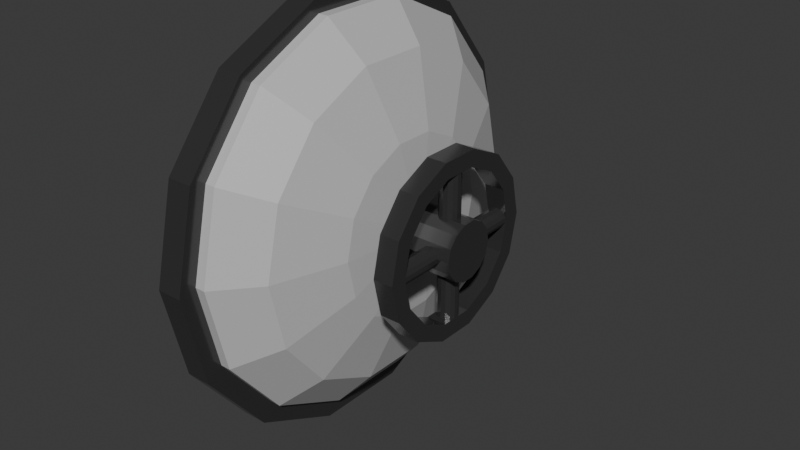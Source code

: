 # Source: door2.blend  (saved by Blender 5.3.31; exported with 4.5.12 LTS)
import bpy
from mathutils import Matrix  # noqa: F401  (used for matrix-valued properties, if any)

bpy.ops.wm.read_factory_settings(use_empty=True)
scene = bpy.context.scene
scene.name = 'Scene'

# ---- collections
col_collection = bpy.data.collections.new('Collection'); scene.collection.children.link(col_collection)

# ---- materials (node trees are filled in below, after node groups)
mat_material_002 = bpy.data.materials.new('Material.002')
mat_material_001 = bpy.data.materials.new('Material.001')

# ---- material node trees
mat_material_002.use_nodes = True; mat_material_002.node_tree.nodes.clear()
_N = mat_material_002.node_tree.nodes; _L = mat_material_002.node_tree.links
n0 = _N.new('ShaderNodeBsdfPrincipled'); n0.name = 'Principled BSDF'; n0.location = (-200, 100)
n0.inputs[0].default_value = (0.5523, 0.5523, 0.5523, 1.0)
n0.inputs[10].default_value = 0.005
n1 = _N.new('ShaderNodeOutputMaterial'); n1.name = 'Material Output'; n1.location = (200, 100)
_L.new(n0.outputs[0], n1.inputs[0])
n1.is_active_output = True
mat_material_001.use_nodes = True; mat_material_001.node_tree.nodes.clear()
_N = mat_material_001.node_tree.nodes; _L = mat_material_001.node_tree.links
n0 = _N.new('ShaderNodeBsdfPrincipled'); n0.name = 'Principled BSDF'; n0.location = (-200, 100)
n0.inputs[0].default_value = (0.0899, 0.0899, 0.0899, 1.0)
n0.inputs[1].default_value = 0.6429
n0.inputs[2].default_value = 0.1696
n0.inputs[10].default_value = 0.005
n1 = _N.new('ShaderNodeOutputMaterial'); n1.name = 'Material Output'; n1.location = (200, 100)
_L.new(n0.outputs[0], n1.inputs[0])
n1.is_active_output = True

# ---- world
world_world = bpy.data.worlds.new('World'); scene.world = world_world
world_world.use_nodes = True; world_world.node_tree.nodes.clear()
_N = world_world.node_tree.nodes; _L = world_world.node_tree.links
n0 = _N.new('ShaderNodeOutputWorld'); n0.name = 'World Output'; n0.location = (200, 100)
n1 = _N.new('ShaderNodeBackground'); n1.name = 'Background'; n1.location = (-200, 100)
n1.inputs[0].default_value = (0.05088, 0.05088, 0.05088, 1.0)
_L.new(n1.outputs[0], n0.inputs[0])
n0.is_active_output = True
world_world.color = (0.05088, 0.05088, 0.05088)
world_world.sun_shadow_jitter_overblur = 0.0

# ---- meshes
me_sphere = bpy.data.meshes.new('Sphere')
me_sphere.from_pydata([(0.0, 0.0, 1.0), (0.0, 0.9749, -0.2225), (0.1883, 0.3909, 0.901), (0.3392, 0.7044, 0.6235), (0.423, 0.8784, 0.2225), (0.423, 0.8784, -0.2225), (0.3392, 0.2705, 0.901), (0.6113, 0.4875, 0.6235), (0.7622, 0.6079, 0.2225), (0.7622, 0.6079, -0.2225), (0.423, 0.09655, 0.901), (0.7622, 0.174, 0.6235), (0.9505, 0.2169, 0.2225), (0.9505, 0.2169, -0.2225), (0.423, -0.09655, 0.901), (0.7622, -0.174, 0.6235), (0.9505, -0.2169, 0.2225), (0.9505, -0.2169, -0.2225), (0.3392, -0.2705, 0.901), (0.6113, -0.4875, 0.6235), (0.7622, -0.6079, 0.2225), (0.7622, -0.6079, -0.2225), (0.1883, -0.3909, 0.901), (0.3392, -0.7044, 0.6235), (0.423, -0.8784, 0.2225), (0.423, -0.8784, -0.2225), (-4.47e-08, -0.4339, 0.901), (-1.192e-07, -0.7818, 0.6235), (-1.49e-07, -0.9749, 0.2225), (-1.49e-07, -0.9749, -0.2225), (-0.1883, -0.3909, 0.901), (-0.3392, -0.7044, 0.6235), (-0.423, -0.8784, 0.2225), (-0.423, -0.8784, -0.2225), (-0.3392, -0.2705, 0.901), (-0.6113, -0.4875, 0.6235), (-0.7622, -0.6079, 0.2225), (-0.7622, -0.6079, -0.2225), (-0.423, -0.09655, 0.901), (-0.7622, -0.174, 0.6235), (-0.9505, -0.2169, 0.2225), (-0.9505, -0.2169, -0.2225), (-0.423, 0.09655, 0.901), (-0.7622, 0.174, 0.6235), (-0.9505, 0.2169, 0.2225), (-0.9505, 0.2169, -0.2225), (-0.3392, 0.2705, 0.901), (-0.6113, 0.4875, 0.6235), (-0.7622, 0.6079, 0.2225), (-0.7622, 0.6079, -0.2225), (-0.1883, 0.3909, 0.901), (-0.3392, 0.7044, 0.6235), (-0.423, 0.8784, 0.2225), (-0.423, 0.8784, -0.2225), (1.192e-07, 0.4339, 0.901), (2.98e-07, 0.7818, 0.6235), (2.98e-07, 0.9749, 0.2225), (0.02016, 1.061, -0.1999), (0.02016, 1.061, 0.1019), (0.4805, 0.9559, -0.1999), (0.4805, 0.9559, 0.1019), (0.8497, 0.6615, -0.1999), (0.8497, 0.6615, 0.1019), (1.055, 0.2361, -0.1999), (1.055, 0.2361, 0.1019), (1.055, -0.2361, -0.1999), (1.055, -0.2361, 0.1019), (0.8497, -0.6615, -0.1999), (0.8497, -0.6615, 0.1019), (0.4805, -0.9559, -0.1999), (0.4805, -0.9559, 0.1019), (0.02016, -1.061, -0.1999), (0.02016, -1.061, 0.1019), (-0.4402, -0.9559, -0.1999), (-0.4402, -0.9559, 0.1019), (-0.8093, -0.6615, -0.1999), (-0.8093, -0.6615, 0.1019), (-1.014, -0.2361, -0.1999), (-1.014, -0.2361, 0.1019), (-1.014, 0.2361, -0.1999), (-1.014, 0.2361, 0.1019), (-0.8093, 0.6615, -0.1999), (-0.8093, 0.6615, 0.1019), (-0.4402, 0.9559, -0.1999), (-0.4402, 0.9559, 0.1019), (0.02192, 0.4408, 1.261), (0.02192, 0.4408, 1.502), (0.2136, 0.3971, 1.261), (0.2136, 0.3971, 1.502), (0.3673, 0.2745, 1.261), (0.3673, 0.2745, 1.502), (0.4526, 0.09735, 1.261), (0.4526, 0.09735, 1.502), (0.4526, -0.09926, 1.261), (0.4526, -0.09926, 1.502), (0.3673, -0.2764, 1.261), (0.3673, -0.2764, 1.502), (0.2136, -0.399, 1.261), (0.2136, -0.399, 1.502), (0.02192, -0.4427, 1.261), (0.02192, -0.4427, 1.502), (-0.1698, -0.399, 1.261), (-0.1698, -0.399, 1.502), (-0.3235, -0.2764, 1.261), (-0.3235, -0.2764, 1.502), (-0.4088, -0.09926, 1.261), (-0.4088, -0.09926, 1.502), (-0.4088, 0.09735, 1.261), (-0.4088, 0.09735, 1.502), (-0.3235, 0.2745, 1.261), (-0.3235, 0.2745, 1.502), (-0.1698, 0.3971, 1.261), (-0.1698, 0.3971, 1.502), (0.02192, 0.3593, 1.261), (0.02192, 0.3593, 1.502), (0.1782, 0.3236, 1.261), (0.1782, 0.3236, 1.502), (0.3035, 0.2236, 1.261), (0.3035, 0.2236, 1.502), (0.3731, 0.0792, 1.261), (0.3731, 0.0792, 1.502), (0.3731, -0.08111, 1.261), (0.3731, -0.08111, 1.502), (0.3035, -0.2255, 1.261), (0.3035, -0.2255, 1.502), (0.1782, -0.3255, 1.261), (0.1782, -0.3255, 1.502), (0.02192, -0.3612, 1.261), (0.02192, -0.3612, 1.502), (-0.1344, -0.3255, 1.261), (-0.1344, -0.3255, 1.502), (-0.2597, -0.2255, 1.261), (-0.2597, -0.2255, 1.502), (-0.3293, -0.08111, 1.261), (-0.3293, -0.08111, 1.502), (-0.3293, 0.0792, 1.261), (-0.3293, 0.0792, 1.502), (-0.2597, 0.2236, 1.261), (-0.2597, 0.2236, 1.502), (-0.1344, 0.3236, 1.261), (-0.1344, 0.3236, 1.502), (0.02192, 0.1414, 0.7638), (0.02192, 0.1414, 1.637), (0.0837, 0.1273, 0.7638), (0.0837, 0.1273, 1.637), (0.1332, 0.08783, 0.7638), (0.1332, 0.08783, 1.637), (0.1607, 0.03073, 0.7638), (0.1607, 0.03073, 1.637), (0.1607, -0.03264, 0.7638), (0.1607, -0.03264, 1.637), (0.1332, -0.08974, 0.7638), (0.1332, -0.08974, 1.637), (0.0837, -0.1292, 0.7638), (0.0837, -0.1292, 1.637), (0.02192, -0.1433, 0.7638), (0.02192, -0.1433, 1.637), (-0.03987, -0.1292, 0.7638), (-0.03987, -0.1292, 1.637), (-0.08941, -0.08974, 0.7638), (-0.08941, -0.08974, 1.637), (-0.1169, -0.03264, 0.7638), (-0.1169, -0.03264, 1.637), (-0.1169, 0.03073, 0.7638), (-0.1169, 0.03073, 1.637), (-0.08941, 0.08783, 0.7638), (-0.08941, 0.08783, 1.637), (-0.03987, 0.1273, 0.7638), (-0.03987, 0.1273, 1.637), (-0.08558, 0.049, 1.378), (-0.3886, 0.049, 1.378), (-0.08558, 0.04405, 1.43), (-0.3886, 0.04405, 1.43), (-0.08558, 0.03019, 1.472), (-0.3886, 0.03019, 1.472), (-0.08558, 0.01016, 1.496), (-0.3886, 0.01016, 1.496), (-0.08558, -0.01207, 1.496), (-0.3886, -0.01207, 1.496), (-0.08558, -0.0321, 1.472), (-0.3886, -0.0321, 1.472), (-0.08558, -0.04596, 1.43), (-0.3886, -0.04596, 1.43), (-0.08558, -0.05091, 1.378), (-0.3886, -0.05091, 1.378), (-0.08558, -0.04596, 1.325), (-0.3886, -0.04596, 1.325), (-0.08558, -0.0321, 1.283), (-0.3886, -0.0321, 1.283), (-0.08558, -0.01207, 1.259), (-0.3886, -0.01207, 1.259), (-0.08558, 0.01016, 1.259), (-0.3886, 0.01016, 1.259), (-0.08558, 0.03019, 1.283), (-0.3886, 0.03019, 1.283), (-0.08558, 0.04405, 1.325), (-0.3886, 0.04405, 1.325), (0.429, 0.049, 1.378), (0.126, 0.049, 1.378), (0.429, 0.04405, 1.43), (0.126, 0.04405, 1.43), (0.429, 0.03019, 1.472), (0.126, 0.03019, 1.472), (0.429, 0.01016, 1.496), (0.126, 0.01016, 1.496), (0.429, -0.01207, 1.496), (0.126, -0.01207, 1.496), (0.429, -0.0321, 1.472), (0.126, -0.0321, 1.472), (0.429, -0.04596, 1.43), (0.126, -0.04596, 1.43), (0.429, -0.05091, 1.378), (0.126, -0.05091, 1.378), (0.429, -0.04596, 1.325), (0.126, -0.04596, 1.325), (0.429, -0.0321, 1.283), (0.126, -0.0321, 1.283), (0.429, -0.01207, 1.259), (0.126, -0.01207, 1.259), (0.429, 0.01016, 1.259), (0.126, 0.01016, 1.259), (0.429, 0.03019, 1.283), (0.126, 0.03019, 1.283), (0.429, 0.04405, 1.325), (0.126, 0.04405, 1.325), (-0.02175, 0.3809, 1.378), (-0.02175, 0.07781, 1.378), (-0.0168, 0.3809, 1.43), (-0.0168, 0.07781, 1.43), (-0.00294, 0.3809, 1.472), (-0.00294, 0.07781, 1.472), (0.01709, 0.3809, 1.496), (0.01709, 0.07781, 1.496), (0.03932, 0.3809, 1.496), (0.03932, 0.07781, 1.496), (0.05935, 0.3809, 1.472), (0.05935, 0.07781, 1.472), (0.07321, 0.3809, 1.43), (0.07321, 0.07781, 1.43), (0.07816, 0.3809, 1.378), (0.07816, 0.07781, 1.378), (0.07321, 0.3809, 1.325), (0.07321, 0.07781, 1.325), (0.05935, 0.3809, 1.283), (0.05935, 0.07781, 1.283), (0.03932, 0.3809, 1.259), (0.03932, 0.07781, 1.259), (0.01709, 0.3809, 1.259), (0.01709, 0.07781, 1.259), (-0.00294, 0.3809, 1.283), (-0.00294, 0.07781, 1.283), (-0.0168, 0.3809, 1.325), (-0.0168, 0.07781, 1.325), (-0.02175, -0.106, 1.378), (-0.02175, -0.409, 1.378), (-0.0168, -0.106, 1.43), (-0.0168, -0.409, 1.43), (-0.00294, -0.106, 1.472), (-0.00294, -0.409, 1.472), (0.01709, -0.106, 1.496), (0.01709, -0.409, 1.496), (0.03932, -0.106, 1.496), (0.03932, -0.409, 1.496), (0.05935, -0.106, 1.472), (0.05935, -0.409, 1.472), (0.07321, -0.106, 1.43), (0.07321, -0.409, 1.43), (0.07816, -0.106, 1.378), (0.07816, -0.409, 1.378), (0.07321, -0.106, 1.325), (0.07321, -0.409, 1.325), (0.05935, -0.106, 1.283), (0.05935, -0.409, 1.283), (0.03932, -0.106, 1.259), (0.03932, -0.409, 1.259), (0.01709, -0.106, 1.259), (0.01709, -0.409, 1.259), (-0.00294, -0.106, 1.283), (-0.00294, -0.409, 1.283), (-0.0168, -0.106, 1.325), (-0.0168, -0.409, 1.325)], [], [(1, 56, 4, 5), (55, 54, 2, 3), (56, 55, 3, 4), (54, 0, 2), (5, 4, 8, 9), (3, 2, 6, 7), (4, 3, 7, 8), (2, 0, 6), (9, 8, 12, 13), (7, 6, 10, 11), (8, 7, 11, 12), (6, 0, 10), (12, 11, 15, 16), (10, 0, 14), (13, 12, 16, 17), (11, 10, 14, 15), (16, 15, 19, 20), (14, 0, 18), (17, 16, 20, 21), (15, 14, 18, 19), (20, 19, 23, 24), (18, 0, 22), (21, 20, 24, 25), (19, 18, 22, 23), (25, 24, 28, 29), (23, 22, 26, 27), (24, 23, 27, 28), (22, 0, 26), (29, 28, 32, 33), (27, 26, 30, 31), (28, 27, 31, 32), (26, 0, 30), (31, 30, 34, 35), (32, 31, 35, 36), (30, 0, 34), (33, 32, 36, 37), (36, 35, 39, 40), (34, 0, 38), (37, 36, 40, 41), (35, 34, 38, 39), (40, 39, 43, 44), (38, 0, 42), (41, 40, 44, 45), (39, 38, 42, 43), (42, 0, 46), (45, 44, 48, 49), (43, 42, 46, 47), (44, 43, 47, 48), (49, 48, 52, 53), (47, 46, 50, 51), (48, 47, 51, 52), (46, 0, 50), (53, 52, 56, 1), (51, 50, 54, 55), (52, 51, 55, 56), (50, 0, 54), (57, 58, 60, 59), (59, 60, 62, 61), (61, 62, 64, 63), (63, 64, 66, 65), (65, 66, 68, 67), (67, 68, 70, 69), (69, 70, 72, 71), (71, 72, 74, 73), (73, 74, 76, 75), (75, 76, 78, 77), (77, 78, 80, 79), (79, 80, 82, 81), (60, 58, 84, 82, 80, 78, 76, 74, 72, 70, 68, 66, 64, 62), (81, 82, 84, 83), (83, 84, 58, 57), (57, 59, 61, 63, 65, 67, 69, 71, 73, 75, 77, 79, 81, 83), (85, 86, 88, 87), (87, 88, 90, 89), (89, 90, 92, 91), (91, 92, 94, 93), (93, 94, 96, 95), (95, 96, 98, 97), (97, 98, 100, 99), (99, 100, 102, 101), (101, 102, 104, 103), (103, 104, 106, 105), (105, 106, 108, 107), (107, 108, 110, 109), (109, 110, 112, 111), (111, 112, 86, 85), (113, 115, 116, 114), (115, 117, 118, 116), (117, 119, 120, 118), (119, 121, 122, 120), (121, 123, 124, 122), (123, 125, 126, 124), (125, 127, 128, 126), (127, 129, 130, 128), (129, 131, 132, 130), (131, 133, 134, 132), (133, 135, 136, 134), (135, 137, 138, 136), (137, 139, 140, 138), (139, 113, 114, 140), (85, 87, 115, 113), (88, 86, 114, 116), (87, 89, 117, 115), (90, 88, 116, 118), (89, 91, 119, 117), (92, 90, 118, 120), (91, 93, 121, 119), (94, 92, 120, 122), (93, 95, 123, 121), (96, 94, 122, 124), (95, 97, 125, 123), (98, 96, 124, 126), (97, 99, 127, 125), (100, 98, 126, 128), (99, 101, 129, 127), (102, 100, 128, 130), (101, 103, 131, 129), (104, 102, 130, 132), (103, 105, 133, 131), (106, 104, 132, 134), (105, 107, 135, 133), (108, 106, 134, 136), (107, 109, 137, 135), (110, 108, 136, 138), (109, 111, 139, 137), (112, 110, 138, 140), (111, 85, 113, 139), (86, 112, 140, 114), (141, 142, 144, 143), (143, 144, 146, 145), (145, 146, 148, 147), (147, 148, 150, 149), (149, 150, 152, 151), (151, 152, 154, 153), (153, 154, 156, 155), (155, 156, 158, 157), (157, 158, 160, 159), (159, 160, 162, 161), (161, 162, 164, 163), (163, 164, 166, 165), (144, 142, 168, 166, 164, 162, 160, 158, 156, 154, 152, 150, 148, 146), (165, 166, 168, 167), (167, 168, 142, 141), (141, 143, 145, 147, 149, 151, 153, 155, 157, 159, 161, 163, 165, 167), (169, 170, 172, 171), (171, 172, 174, 173), (173, 174, 176, 175), (175, 176, 178, 177), (177, 178, 180, 179), (179, 180, 182, 181), (181, 182, 184, 183), (183, 184, 186, 185), (185, 186, 188, 187), (187, 188, 190, 189), (189, 190, 192, 191), (191, 192, 194, 193), (172, 170, 196, 194, 192, 190, 188, 186, 184, 182, 180, 178, 176, 174), (193, 194, 196, 195), (195, 196, 170, 169), (169, 171, 173, 175, 177, 179, 181, 183, 185, 187, 189, 191, 193, 195), (197, 198, 200, 199), (199, 200, 202, 201), (201, 202, 204, 203), (203, 204, 206, 205), (205, 206, 208, 207), (207, 208, 210, 209), (209, 210, 212, 211), (211, 212, 214, 213), (213, 214, 216, 215), (215, 216, 218, 217), (217, 218, 220, 219), (219, 220, 222, 221), (200, 198, 224, 222, 220, 218, 216, 214, 212, 210, 208, 206, 204, 202), (221, 222, 224, 223), (223, 224, 198, 197), (197, 199, 201, 203, 205, 207, 209, 211, 213, 215, 217, 219, 221, 223), (225, 226, 228, 227), (227, 228, 230, 229), (229, 230, 232, 231), (231, 232, 234, 233), (233, 234, 236, 235), (235, 236, 238, 237), (237, 238, 240, 239), (239, 240, 242, 241), (241, 242, 244, 243), (243, 244, 246, 245), (245, 246, 248, 247), (247, 248, 250, 249), (228, 226, 252, 250, 248, 246, 244, 242, 240, 238, 236, 234, 232, 230), (249, 250, 252, 251), (251, 252, 226, 225), (225, 227, 229, 231, 233, 235, 237, 239, 241, 243, 245, 247, 249, 251), (253, 254, 256, 255), (255, 256, 258, 257), (257, 258, 260, 259), (259, 260, 262, 261), (261, 262, 264, 263), (263, 264, 266, 265), (265, 266, 268, 267), (267, 268, 270, 269), (269, 270, 272, 271), (271, 272, 274, 273), (273, 274, 276, 275), (275, 276, 278, 277), (256, 254, 280, 278, 276, 274, 272, 270, 268, 266, 264, 262, 260, 258), (277, 278, 280, 279), (279, 280, 254, 253), (253, 255, 257, 259, 261, 263, 265, 267, 269, 271, 273, 275, 277, 279)])
me_sphere.polygons.foreach_set('material_index', [0, 0, 0, 0, 0, 0, 0, 0, 0, 0, 0, 0, 0, 0, 0, 0, 0, 0, 0, 0, 0, 0, 0, 0, 0, 0, 0, 0, 0, 0, 0, 0, 0, 0, 0, 0, 0, 0, 0, 0, 0, 0, 0, 0, 0, 0, 0, 0, 0, 0, 0, 0, 0, 0, 0, 0, 1, 1, 1, 1, 1, 1, 1, 1, 1, 1, 1, 1, 1, 1, 1, 1, 1, 1, 1, 1, 1, 1, 1, 1, 1, 1, 1, 1, 1, 1, 1, 1, 1, 1, 1, 1, 1, 1, 1, 1, 1, 1, 1, 1, 1, 1, 1, 1, 1, 1, 1, 1, 1, 1, 1, 1, 1, 1, 1, 1, 1, 1, 1, 1, 1, 1, 1, 1, 1, 1, 1, 1, 1, 1, 1, 1, 1, 1, 1, 1, 1, 1, 1, 1, 1, 1, 1, 1, 1, 1, 1, 1, 1, 1, 1, 1, 1, 1, 1, 1, 1, 1, 1, 1, 1, 1, 1, 1, 1, 1, 1, 1, 1, 1, 1, 1, 1, 1, 1, 1, 1, 1, 1, 1, 1, 1, 1, 1, 1, 1, 1, 1, 1, 1, 1, 1, 1, 1, 1, 1, 1, 1, 1, 1, 1, 1, 1, 1, 1, 1, 1, 1])
_uv = me_sphere.uv_layers.new(name='UVMap')
_uv.uv.foreach_set('vector', [0.7143, 0.4286, 0.7143, 0.5714, 0.6429, 0.5714, 0.6429, 0.4286, 0.7143, 0.7143, 0.7143, 0.8571, 0.6429, 0.8571, 0.6429, 0.7143, 0.7143, 0.5714, 0.7143, 0.7143, 0.6429, 0.7143, 0.6429, 0.5714, 0.7143, 0.8571, 0.6786, 1.0, 0.6429, 0.8571, 0.6429, 0.4286, 0.6429, 0.5714, 0.5714, 0.5714, 0.5714, 0.4286, 0.6429, 0.7143, 0.6429, 0.8571, 0.5714, 0.8571, 0.5714, 0.7143, 0.6429, 0.5714, 0.6429, 0.7143, 0.5714, 0.7143, 0.5714, 0.5714, 0.6429, 0.8571, 0.6071, 1.0, 0.5714, 0.8571, 0.5714, 0.4286, 0.5714, 0.5714, 0.5, 0.5714, 0.5, 0.4286, 0.5714, 0.7143, 0.5714, 0.8571, 0.5, 0.8571, 0.5, 0.7143, 0.5714, 0.5714, 0.5714, 0.7143, 0.5, 0.7143, 0.5, 0.5714, 0.5714, 0.8571, 0.5357, 1.0, 0.5, 0.8571, 0.5, 0.5714, 0.5, 0.7143, 0.4286, 0.7143, 0.4286, 0.5714, 0.5, 0.8571, 0.4643, 1.0, 0.4286, 0.8571, 0.5, 0.4286, 0.5, 0.5714, 0.4286, 0.5714, 0.4286, 0.4286, 0.5, 0.7143, 0.5, 0.8571, 0.4286, 0.8571, 0.4286, 0.7143, 0.4286, 0.5714, 0.4286, 0.7143, 0.3571, 0.7143, 0.3571, 0.5714, 0.4286, 0.8571, 0.3929, 1.0, 0.3571, 0.8571, 0.4286, 0.4286, 0.4286, 0.5714, 0.3571, 0.5714, 0.3571, 0.4286, 0.4286, 0.7143, 0.4286, 0.8571, 0.3571, 0.8571, 0.3571, 0.7143, 0.3571, 0.5714, 0.3571, 0.7143, 0.2857, 0.7143, 0.2857, 0.5714, 0.3571, 0.8571, 0.3214, 1.0, 0.2857, 0.8571, 0.3571, 0.4286, 0.3571, 0.5714, 0.2857, 0.5714, 0.2857, 0.4286, 0.3571, 0.7143, 0.3571, 0.8571, 0.2857, 0.8571, 0.2857, 0.7143, 0.2857, 0.4286, 0.2857, 0.5714, 0.2143, 0.5714, 0.2143, 0.4286, 0.2857, 0.7143, 0.2857, 0.8571, 0.2143, 0.8571, 0.2143, 0.7143, 0.2857, 0.5714, 0.2857, 0.7143, 0.2143, 0.7143, 0.2143, 0.5714, 0.2857, 0.8571, 0.25, 1.0, 0.2143, 0.8571, 0.2143, 0.4286, 0.2143, 0.5714, 0.1429, 0.5714, 0.1429, 0.4286, 0.2143, 0.7143, 0.2143, 0.8571, 0.1429, 0.8571, 0.1429, 0.7143, 0.2143, 0.5714, 0.2143, 0.7143, 0.1429, 0.7143, 0.1429, 0.5714, 0.2143, 0.8571, 0.1786, 1.0, 0.1429, 0.8571, 0.1429, 0.7143, 0.1429, 0.8571, 0.07143, 0.8571, 0.07143, 0.7143, 0.1429, 0.5714, 0.1429, 0.7143, 0.07143, 0.7143, 0.07143, 0.5714, 0.1429, 0.8571, 0.1071, 1.0, 0.07143, 0.8571, 0.1429, 0.4286, 0.1429, 0.5714, 0.07143, 0.5714, 0.07143, 0.4286, 0.07143, 0.5714, 0.07143, 0.7143, 0.0, 0.7143, 0.0, 0.5714, 0.07143, 0.8571, 0.03571, 1.0, 0.0, 0.8571, 0.07143, 0.4286, 0.07143, 0.5714, 0.0, 0.5714, 0.0, 0.4286, 0.07143, 0.7143, 0.07143, 0.8571, 0.0, 0.8571, 0.0, 0.7143, 1.0, 0.5714, 1.0, 0.7143, 0.9286, 0.7143, 0.9286, 0.5714, 1.0, 0.8571, 0.9643, 1.0, 0.9286, 0.8571, 1.0, 0.4286, 1.0, 0.5714, 0.9286, 0.5714, 0.9286, 0.4286, 1.0, 0.7143, 1.0, 0.8571, 0.9286, 0.8571, 0.9286, 0.7143, 0.9286, 0.8571, 0.8929, 1.0, 0.8571, 0.8571, 0.9286, 0.4286, 0.9286, 0.5714, 0.8571, 0.5714, 0.8571, 0.4286, 0.9286, 0.7143, 0.9286, 0.8571, 0.8571, 0.8571, 0.8571, 0.7143, 0.9286, 0.5714, 0.9286, 0.7143, 0.8571, 0.7143, 0.8571, 0.5714, 0.8571, 0.4286, 0.8571, 0.5714, 0.7857, 0.5714, 0.7857, 0.4286, 0.8571, 0.7143, 0.8571, 0.8571, 0.7857, 0.8571, 0.7857, 0.7143, 0.8571, 0.5714, 0.8571, 0.7143, 0.7857, 0.7143, 0.7857, 0.5714, 0.8571, 0.8571, 0.8214, 1.0, 0.7857, 0.8571, 0.7857, 0.4286, 0.7857, 0.5714, 0.7143, 0.5714, 0.7143, 0.4286, 0.7857, 0.7143, 0.7857, 0.8571, 0.7143, 0.8571, 0.7143, 0.7143, 0.7857, 0.5714, 0.7857, 0.7143, 0.7143, 0.7143, 0.7143, 0.5714, 0.7857, 0.8571, 0.75, 1.0, 0.7143, 0.8571, 1.0, 0.5, 1.0, 1.0, 0.9286, 1.0, 0.9286, 0.5, 0.9286, 0.5, 0.9286, 1.0, 0.8571, 1.0, 0.8571, 0.5, 0.8571, 0.5, 0.8571, 1.0, 0.7857, 1.0, 0.7857, 0.5, 0.7857, 0.5, 0.7857, 1.0, 0.7143, 1.0, 0.7143, 0.5, 0.7143, 0.5, 0.7143, 1.0, 0.6429, 1.0, 0.6429, 0.5, 0.6429, 0.5, 0.6429, 1.0, 0.5714, 1.0, 0.5714, 0.5, 0.5714, 0.5, 0.5714, 1.0, 0.5, 1.0, 0.5, 0.5, 0.5, 0.5, 0.5, 1.0, 0.4286, 1.0, 0.4286, 0.5, 0.4286, 0.5, 0.4286, 1.0, 0.3571, 1.0, 0.3571, 0.5, 0.3571, 0.5, 0.3571, 1.0, 0.2857, 1.0, 0.2857, 0.5, 0.2857, 0.5, 0.2857, 1.0, 0.2143, 1.0, 0.2143, 0.5, 0.2143, 0.5, 0.2143, 1.0, 0.1429, 1.0, 0.1429, 0.5, 0.3541, 0.4662, 0.25, 0.49, 0.1459, 0.4662, 0.06236, 0.3996, 0.01602, 0.3034, 0.01602, 0.1966, 0.06236, 0.1004, 0.1459, 0.03377, 0.25, 0.01, 0.3541, 0.03377, 0.4376, 0.1004, 0.484, 0.1966, 0.484, 0.3034, 0.4376, 0.3996, 0.1429, 0.5, 0.1429, 1.0, 0.07143, 1.0, 0.07143, 0.5, 0.07143, 0.5, 0.07143, 1.0, -1.341e-07, 1.0, -1.341e-07, 0.5, 0.75, 0.49, 0.8541, 0.4662, 0.9376, 0.3996, 0.984, 0.3034, 0.984, 0.1966, 0.9376, 0.1004, 0.8541, 0.03377, 0.75, 0.01, 0.6459, 0.03377, 0.5624, 0.1004, 0.516, 0.1966, 0.516, 0.3034, 0.5624, 0.3996, 0.6459, 0.4662, 1.0, 0.5, 1.0, 1.0, 0.9286, 1.0, 0.9286, 0.5, 0.9286, 0.5, 0.9286, 1.0, 0.8571, 1.0, 0.8571, 0.5, 0.8571, 0.5, 0.8571, 1.0, 0.7857, 1.0, 0.7857, 0.5, 0.7857, 0.5, 0.7857, 1.0, 0.7143, 1.0, 0.7143, 0.5, 0.7143, 0.5, 0.7143, 1.0, 0.6429, 1.0, 0.6429, 0.5, 0.6429, 0.5, 0.6429, 1.0, 0.5714, 1.0, 0.5714, 0.5, 0.5714, 0.5, 0.5714, 1.0, 0.5, 1.0, 0.5, 0.5, 0.5, 0.5, 0.5, 1.0, 0.4286, 1.0, 0.4286, 0.5, 0.4286, 0.5, 0.4286, 1.0, 0.3571, 1.0, 0.3571, 0.5, 0.3571, 0.5, 0.3571, 1.0, 0.2857, 1.0, 0.2857, 0.5, 0.2857, 0.5, 0.2857, 1.0, 0.2143, 1.0, 0.2143, 0.5, 0.2143, 0.5, 0.2143, 1.0, 0.1429, 1.0, 0.1429, 0.5, 0.1429, 0.5, 0.1429, 1.0, 0.07143, 1.0, 0.07143, 0.5, 0.07143, 0.5, 0.07143, 1.0, -1.341e-07, 1.0, -1.341e-07, 0.5, 1.0, 0.5, 0.9286, 0.5, 0.9286, 1.0, 1.0, 1.0, 0.9286, 0.5, 0.8571, 0.5, 0.8571, 1.0, 0.9286, 1.0, 0.8571, 0.5, 0.7857, 0.5, 0.7857, 1.0, 0.8571, 1.0, 0.7857, 0.5, 0.7143, 0.5, 0.7143, 1.0, 0.7857, 1.0, 0.7143, 0.5, 0.6429, 0.5, 0.6429, 1.0, 0.7143, 1.0, 0.6429, 0.5, 0.5714, 0.5, 0.5714, 1.0, 0.6429, 1.0, 0.5714, 0.5, 0.5, 0.5, 0.5, 1.0, 0.5714, 1.0, 0.5, 0.5, 0.4286, 0.5, 0.4286, 1.0, 0.5, 1.0, 0.4286, 0.5, 0.3571, 0.5, 0.3571, 1.0, 0.4286, 1.0, 0.3571, 0.5, 0.2857, 0.5, 0.2857, 1.0, 0.3571, 1.0, 0.2857, 0.5, 0.2143, 0.5, 0.2143, 1.0, 0.2857, 1.0, 0.2143, 0.5, 0.1429, 0.5, 0.1429, 1.0, 0.2143, 1.0, 0.1429, 0.5, 0.07143, 0.5, 0.07143, 1.0, 0.1429, 1.0, 0.07143, 0.5, -1.341e-07, 0.5, -1.341e-07, 1.0, 0.07143, 1.0, 1.0, 0.5, 0.9286, 0.5, 0.9286, 0.5, 1.0, 0.5, 0.9286, 1.0, 1.0, 1.0, 1.0, 1.0, 0.9286, 1.0, 0.9286, 0.5, 0.8571, 0.5, 0.8571, 0.5, 0.9286, 0.5, 0.8571, 1.0, 0.9286, 1.0, 0.9286, 1.0, 0.8571, 1.0, 0.8571, 0.5, 0.7857, 0.5, 0.7857, 0.5, 0.8571, 0.5, 0.7857, 1.0, 0.8571, 1.0, 0.8571, 1.0, 0.7857, 1.0, 0.7857, 0.5, 0.7143, 0.5, 0.7143, 0.5, 0.7857, 0.5, 0.7143, 1.0, 0.7857, 1.0, 0.7857, 1.0, 0.7143, 1.0, 0.7143, 0.5, 0.6429, 0.5, 0.6429, 0.5, 0.7143, 0.5, 0.6429, 1.0, 0.7143, 1.0, 0.7143, 1.0, 0.6429, 1.0, 0.6429, 0.5, 0.5714, 0.5, 0.5714, 0.5, 0.6429, 0.5, 0.5714, 1.0, 0.6429, 1.0, 0.6429, 1.0, 0.5714, 1.0, 0.5714, 0.5, 0.5, 0.5, 0.5, 0.5, 0.5714, 0.5, 0.5, 1.0, 0.5714, 1.0, 0.5714, 1.0, 0.5, 1.0, 0.5, 0.5, 0.4286, 0.5, 0.4286, 0.5, 0.5, 0.5, 0.4286, 1.0, 0.5, 1.0, 0.5, 1.0, 0.4286, 1.0, 0.4286, 0.5, 0.3571, 0.5, 0.3571, 0.5, 0.4286, 0.5, 0.3571, 1.0, 0.4286, 1.0, 0.4286, 1.0, 0.3571, 1.0, 0.3571, 0.5, 0.2857, 0.5, 0.2857, 0.5, 0.3571, 0.5, 0.2857, 1.0, 0.3571, 1.0, 0.3571, 1.0, 0.2857, 1.0, 0.2857, 0.5, 0.2143, 0.5, 0.2143, 0.5, 0.2857, 0.5, 0.2143, 1.0, 0.2857, 1.0, 0.2857, 1.0, 0.2143, 1.0, 0.2143, 0.5, 0.1429, 0.5, 0.1429, 0.5, 0.2143, 0.5, 0.1429, 1.0, 0.2143, 1.0, 0.2143, 1.0, 0.1429, 1.0, 0.1429, 0.5, 0.07143, 0.5, 0.07143, 0.5, 0.1429, 0.5, 0.07143, 1.0, 0.1429, 1.0, 0.1429, 1.0, 0.07143, 1.0, 0.07143, 0.5, -1.341e-07, 0.5, -1.341e-07, 0.5, 0.07143, 0.5, -1.341e-07, 1.0, 0.07143, 1.0, 0.07143, 1.0, -1.341e-07, 1.0, 1.0, 0.5, 1.0, 1.0, 0.9286, 1.0, 0.9286, 0.5, 0.9286, 0.5, 0.9286, 1.0, 0.8571, 1.0, 0.8571, 0.5, 0.8571, 0.5, 0.8571, 1.0, 0.7857, 1.0, 0.7857, 0.5, 0.7857, 0.5, 0.7857, 1.0, 0.7143, 1.0, 0.7143, 0.5, 0.7143, 0.5, 0.7143, 1.0, 0.6429, 1.0, 0.6429, 0.5, 0.6429, 0.5, 0.6429, 1.0, 0.5714, 1.0, 0.5714, 0.5, 0.5714, 0.5, 0.5714, 1.0, 0.5, 1.0, 0.5, 0.5, 0.5, 0.5, 0.5, 1.0, 0.4286, 1.0, 0.4286, 0.5, 0.4286, 0.5, 0.4286, 1.0, 0.3571, 1.0, 0.3571, 0.5, 0.3571, 0.5, 0.3571, 1.0, 0.2857, 1.0, 0.2857, 0.5, 0.2857, 0.5, 0.2857, 1.0, 0.2143, 1.0, 0.2143, 0.5, 0.2143, 0.5, 0.2143, 1.0, 0.1429, 1.0, 0.1429, 0.5, 0.3541, 0.4662, 0.25, 0.49, 0.1459, 0.4662, 0.06236, 0.3996, 0.01602, 0.3034, 0.01602, 0.1966, 0.06236, 0.1004, 0.1459, 0.03377, 0.25, 0.01, 0.3541, 0.03377, 0.4376, 0.1004, 0.484, 0.1966, 0.484, 0.3034, 0.4376, 0.3996, 0.1429, 0.5, 0.1429, 1.0, 0.07143, 1.0, 0.07143, 0.5, 0.07143, 0.5, 0.07143, 1.0, -1.341e-07, 1.0, -1.341e-07, 0.5, 0.75, 0.49, 0.8541, 0.4662, 0.9376, 0.3996, 0.984, 0.3034, 0.984, 0.1966, 0.9376, 0.1004, 0.8541, 0.03377, 0.75, 0.01, 0.6459, 0.03377, 0.5624, 0.1004, 0.516, 0.1966, 0.516, 0.3034, 0.5624, 0.3996, 0.6459, 0.4662, 1.0, 0.5, 1.0, 1.0, 0.9286, 1.0, 0.9286, 0.5, 0.9286, 0.5, 0.9286, 1.0, 0.8571, 1.0, 0.8571, 0.5, 0.8571, 0.5, 0.8571, 1.0, 0.7857, 1.0, 0.7857, 0.5, 0.7857, 0.5, 0.7857, 1.0, 0.7143, 1.0, 0.7143, 0.5, 0.7143, 0.5, 0.7143, 1.0, 0.6429, 1.0, 0.6429, 0.5, 0.6429, 0.5, 0.6429, 1.0, 0.5714, 1.0, 0.5714, 0.5, 0.5714, 0.5, 0.5714, 1.0, 0.5, 1.0, 0.5, 0.5, 0.5, 0.5, 0.5, 1.0, 0.4286, 1.0, 0.4286, 0.5, 0.4286, 0.5, 0.4286, 1.0, 0.3571, 1.0, 0.3571, 0.5, 0.3571, 0.5, 0.3571, 1.0, 0.2857, 1.0, 0.2857, 0.5, 0.2857, 0.5, 0.2857, 1.0, 0.2143, 1.0, 0.2143, 0.5, 0.2143, 0.5, 0.2143, 1.0, 0.1429, 1.0, 0.1429, 0.5, 0.3541, 0.4662, 0.25, 0.49, 0.1459, 0.4662, 0.06236, 0.3996, 0.01602, 0.3034, 0.01602, 0.1966, 0.06236, 0.1004, 0.1459, 0.03377, 0.25, 0.01, 0.3541, 0.03377, 0.4376, 0.1004, 0.484, 0.1966, 0.484, 0.3034, 0.4376, 0.3996, 0.1429, 0.5, 0.1429, 1.0, 0.07143, 1.0, 0.07143, 0.5, 0.07143, 0.5, 0.07143, 1.0, -1.341e-07, 1.0, -1.341e-07, 0.5, 0.75, 0.49, 0.8541, 0.4662, 0.9376, 0.3996, 0.984, 0.3034, 0.984, 0.1966, 0.9376, 0.1004, 0.8541, 0.03377, 0.75, 0.01, 0.6459, 0.03377, 0.5624, 0.1004, 0.516, 0.1966, 0.516, 0.3034, 0.5624, 0.3996, 0.6459, 0.4662, 1.0, 0.5, 1.0, 1.0, 0.9286, 1.0, 0.9286, 0.5, 0.9286, 0.5, 0.9286, 1.0, 0.8571, 1.0, 0.8571, 0.5, 0.8571, 0.5, 0.8571, 1.0, 0.7857, 1.0, 0.7857, 0.5, 0.7857, 0.5, 0.7857, 1.0, 0.7143, 1.0, 0.7143, 0.5, 0.7143, 0.5, 0.7143, 1.0, 0.6429, 1.0, 0.6429, 0.5, 0.6429, 0.5, 0.6429, 1.0, 0.5714, 1.0, 0.5714, 0.5, 0.5714, 0.5, 0.5714, 1.0, 0.5, 1.0, 0.5, 0.5, 0.5, 0.5, 0.5, 1.0, 0.4286, 1.0, 0.4286, 0.5, 0.4286, 0.5, 0.4286, 1.0, 0.3571, 1.0, 0.3571, 0.5, 0.3571, 0.5, 0.3571, 1.0, 0.2857, 1.0, 0.2857, 0.5, 0.2857, 0.5, 0.2857, 1.0, 0.2143, 1.0, 0.2143, 0.5, 0.2143, 0.5, 0.2143, 1.0, 0.1429, 1.0, 0.1429, 0.5, 0.3541, 0.4662, 0.25, 0.49, 0.1459, 0.4662, 0.06236, 0.3996, 0.01602, 0.3034, 0.01602, 0.1966, 0.06236, 0.1004, 0.1459, 0.03377, 0.25, 0.01, 0.3541, 0.03377, 0.4376, 0.1004, 0.484, 0.1966, 0.484, 0.3034, 0.4376, 0.3996, 0.1429, 0.5, 0.1429, 1.0, 0.07143, 1.0, 0.07143, 0.5, 0.07143, 0.5, 0.07143, 1.0, -1.341e-07, 1.0, -1.341e-07, 0.5, 0.75, 0.49, 0.8541, 0.4662, 0.9376, 0.3996, 0.984, 0.3034, 0.984, 0.1966, 0.9376, 0.1004, 0.8541, 0.03377, 0.75, 0.01, 0.6459, 0.03377, 0.5624, 0.1004, 0.516, 0.1966, 0.516, 0.3034, 0.5624, 0.3996, 0.6459, 0.4662, 1.0, 0.5, 1.0, 1.0, 0.9286, 1.0, 0.9286, 0.5, 0.9286, 0.5, 0.9286, 1.0, 0.8571, 1.0, 0.8571, 0.5, 0.8571, 0.5, 0.8571, 1.0, 0.7857, 1.0, 0.7857, 0.5, 0.7857, 0.5, 0.7857, 1.0, 0.7143, 1.0, 0.7143, 0.5, 0.7143, 0.5, 0.7143, 1.0, 0.6429, 1.0, 0.6429, 0.5, 0.6429, 0.5, 0.6429, 1.0, 0.5714, 1.0, 0.5714, 0.5, 0.5714, 0.5, 0.5714, 1.0, 0.5, 1.0, 0.5, 0.5, 0.5, 0.5, 0.5, 1.0, 0.4286, 1.0, 0.4286, 0.5, 0.4286, 0.5, 0.4286, 1.0, 0.3571, 1.0, 0.3571, 0.5, 0.3571, 0.5, 0.3571, 1.0, 0.2857, 1.0, 0.2857, 0.5, 0.2857, 0.5, 0.2857, 1.0, 0.2143, 1.0, 0.2143, 0.5, 0.2143, 0.5, 0.2143, 1.0, 0.1429, 1.0, 0.1429, 0.5, 0.3541, 0.4662, 0.25, 0.49, 0.1459, 0.4662, 0.06236, 0.3996, 0.01602, 0.3034, 0.01602, 0.1966, 0.06236, 0.1004, 0.1459, 0.03377, 0.25, 0.01, 0.3541, 0.03377, 0.4376, 0.1004, 0.484, 0.1966, 0.484, 0.3034, 0.4376, 0.3996, 0.1429, 0.5, 0.1429, 1.0, 0.07143, 1.0, 0.07143, 0.5, 0.07143, 0.5, 0.07143, 1.0, -1.341e-07, 1.0, -1.341e-07, 0.5, 0.75, 0.49, 0.8541, 0.4662, 0.9376, 0.3996, 0.984, 0.3034, 0.984, 0.1966, 0.9376, 0.1004, 0.8541, 0.03377, 0.75, 0.01, 0.6459, 0.03377, 0.5624, 0.1004, 0.516, 0.1966, 0.516, 0.3034, 0.5624, 0.3996, 0.6459, 0.4662, 1.0, 0.5, 1.0, 1.0, 0.9286, 1.0, 0.9286, 0.5, 0.9286, 0.5, 0.9286, 1.0, 0.8571, 1.0, 0.8571, 0.5, 0.8571, 0.5, 0.8571, 1.0, 0.7857, 1.0, 0.7857, 0.5, 0.7857, 0.5, 0.7857, 1.0, 0.7143, 1.0, 0.7143, 0.5, 0.7143, 0.5, 0.7143, 1.0, 0.6429, 1.0, 0.6429, 0.5, 0.6429, 0.5, 0.6429, 1.0, 0.5714, 1.0, 0.5714, 0.5, 0.5714, 0.5, 0.5714, 1.0, 0.5, 1.0, 0.5, 0.5, 0.5, 0.5, 0.5, 1.0, 0.4286, 1.0, 0.4286, 0.5, 0.4286, 0.5, 0.4286, 1.0, 0.3571, 1.0, 0.3571, 0.5, 0.3571, 0.5, 0.3571, 1.0, 0.2857, 1.0, 0.2857, 0.5, 0.2857, 0.5, 0.2857, 1.0, 0.2143, 1.0, 0.2143, 0.5, 0.2143, 0.5, 0.2143, 1.0, 0.1429, 1.0, 0.1429, 0.5, 0.3541, 0.4662, 0.25, 0.49, 0.1459, 0.4662, 0.06236, 0.3996, 0.01602, 0.3034, 0.01602, 0.1966, 0.06236, 0.1004, 0.1459, 0.03377, 0.25, 0.01, 0.3541, 0.03377, 0.4376, 0.1004, 0.484, 0.1966, 0.484, 0.3034, 0.4376, 0.3996, 0.1429, 0.5, 0.1429, 1.0, 0.07143, 1.0, 0.07143, 0.5, 0.07143, 0.5, 0.07143, 1.0, -1.341e-07, 1.0, -1.341e-07, 0.5, 0.75, 0.49, 0.8541, 0.4662, 0.9376, 0.3996, 0.984, 0.3034, 0.984, 0.1966, 0.9376, 0.1004, 0.8541, 0.03377, 0.75, 0.01, 0.6459, 0.03377, 0.5624, 0.1004, 0.516, 0.1966, 0.516, 0.3034, 0.5624, 0.3996, 0.6459, 0.4662])
me_sphere.materials.append(mat_material_002)
me_sphere.materials.append(mat_material_001)
me_sphere.update()

# ---- objects
ob_sphere = bpy.data.objects.new('Sphere', me_sphere)

# ---- transforms, parenting, visibility, modifiers, constraints
ob_sphere.location = (0.0, 0.0, 1.899)
ob_sphere.rotation_euler = (0.0, 1.571, 0.0)
ob_sphere.scale = (1.91, 1.91, 0.7876)

# ---- collection membership
col_collection.objects.link(ob_sphere)

# ---- scene / render settings (as saved in the file)
scene.frame_start = 1; scene.frame_end = 250; scene.frame_set(1)
scene.render.engine = 'BLENDER_EEVEE_NEXT'
scene.render.bake_bias = 0.0
scene.render.bake_samples = 0
scene.render.compositor_device = 'GPU'
scene.eevee.use_volume_custom_range = False
scene.eevee.fast_gi_thickness_near = 0.1
scene.eevee.fast_gi_thickness_far = 0.0
scene.eevee.ray_tracing_options.screen_trace_thickness = 0.1
bpy.context.view_layer.update()

# ---- added for rendering (the .blend has no active camera and no usable light): camera, sun
cam_auto = bpy.data.cameras.new('AutoCamera')
cam_auto.lens = 50.0
cam_auto.sensor_width = 36.0
cam_auto.clip_end = 1000.0
ob_auto_camera = bpy.data.objects.new('AutoCamera', cam_auto)
scene.collection.objects.link(ob_auto_camera)
ob_auto_camera.location = (5.96649, -6.49132, 6.18796)
ob_auto_camera.rotation_euler = (1.09748, -7.21219e-08, 0.694738)
scene.camera = ob_auto_camera
light_auto_sun = bpy.data.lights.new('AutoSun', 'SUN')
light_auto_sun.energy = 3.0
light_auto_sun.angle = 0.0523599
ob_auto_sun = bpy.data.objects.new('AutoSun', light_auto_sun)
scene.collection.objects.link(ob_auto_sun)
ob_auto_sun.rotation_euler = (0.872665, 0.174533, 0.523599)
bpy.context.view_layer.update()
